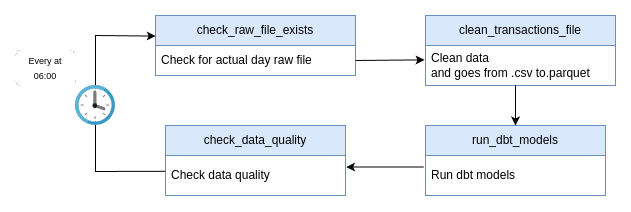

The diagram above was exported from draw.io. Its source (the exported page's mxGraphModel, read from the mxfile embedded in the PNG):
<mxGraphModel dx="1023" dy="577" grid="1" gridSize="10" guides="1" tooltips="1" connect="1" arrows="1" fold="1" page="1" pageScale="1" pageWidth="827" pageHeight="1169" math="0" shadow="0">
  <root>
    <mxCell id="0" />
    <mxCell id="1" parent="0" />
    <mxCell id="2" parent="1" style="swimlane;fontStyle=0;childLayout=stackLayout;horizontal=1;startSize=30;horizontalStack=0;resizeParent=1;resizeParentMax=0;resizeLast=0;collapsible=1;marginBottom=0;whiteSpace=wrap;html=1;fillColor=#dae8fc;strokeColor=#6c8ebf;" value="check_raw_file_exists" vertex="1">
      <mxGeometry height="60" width="200" x="240" y="170" as="geometry" />
    </mxCell>
    <mxCell id="3" parent="2" style="text;strokeColor=none;fillColor=none;align=left;verticalAlign=middle;spacingLeft=4;spacingRight=4;overflow=hidden;points=[[0,0.5],[1,0.5]];portConstraint=eastwest;rotatable=0;whiteSpace=wrap;html=1;" value="Check for actual day raw file" vertex="1">
      <mxGeometry height="30" width="200" y="30" as="geometry" />
    </mxCell>
    <mxCell id="4" parent="1" style="swimlane;fontStyle=0;childLayout=stackLayout;horizontal=1;startSize=30;horizontalStack=0;resizeParent=1;resizeParentMax=0;resizeLast=0;collapsible=1;marginBottom=0;whiteSpace=wrap;html=1;fillColor=#dae8fc;strokeColor=#6c8ebf;" value="clean_transactions_file" vertex="1">
      <mxGeometry height="70" width="190" x="510" y="170" as="geometry" />
    </mxCell>
    <mxCell id="5" parent="4" style="text;strokeColor=none;fillColor=none;align=left;verticalAlign=middle;spacingLeft=4;spacingRight=4;overflow=hidden;points=[[0,0.5],[1,0.5]];portConstraint=eastwest;rotatable=0;whiteSpace=wrap;html=1;" value="Clean data&amp;nbsp;&lt;div&gt;and goes from .csv&amp;nbsp;&lt;span style=&quot;background-color: transparent; color: light-dark(rgb(0, 0, 0), rgb(255, 255, 255));&quot;&gt;to.parquet&lt;/span&gt;&lt;/div&gt;" vertex="1">
      <mxGeometry height="40" width="190" y="30" as="geometry" />
    </mxCell>
    <mxCell id="6" parent="1" style="swimlane;fontStyle=0;childLayout=stackLayout;horizontal=1;startSize=30;horizontalStack=0;resizeParent=1;resizeParentMax=0;resizeLast=0;collapsible=1;marginBottom=0;whiteSpace=wrap;html=1;fillColor=#dae8fc;strokeColor=#6c8ebf;" value="run_dbt_models" vertex="1">
      <mxGeometry height="70" width="180" x="510" y="280" as="geometry" />
    </mxCell>
    <mxCell id="7" parent="6" style="text;strokeColor=none;fillColor=none;align=left;verticalAlign=middle;spacingLeft=4;spacingRight=4;overflow=hidden;points=[[0,0.5],[1,0.5]];portConstraint=eastwest;rotatable=0;whiteSpace=wrap;html=1;" value="Run dbt models" vertex="1">
      <mxGeometry height="40" width="180" y="30" as="geometry" />
    </mxCell>
    <mxCell id="8" parent="1" style="swimlane;fontStyle=0;childLayout=stackLayout;horizontal=1;startSize=30;horizontalStack=0;resizeParent=1;resizeParentMax=0;resizeLast=0;collapsible=1;marginBottom=0;whiteSpace=wrap;html=1;fillColor=#dae8fc;strokeColor=#6c8ebf;" value="check_data_quality" vertex="1">
      <mxGeometry height="70" width="180" x="250" y="280" as="geometry" />
    </mxCell>
    <mxCell id="9" parent="8" style="text;strokeColor=none;fillColor=none;align=left;verticalAlign=middle;spacingLeft=4;spacingRight=4;overflow=hidden;points=[[0,0.5],[1,0.5]];portConstraint=eastwest;rotatable=0;whiteSpace=wrap;html=1;" value="Check data quality" vertex="1">
      <mxGeometry height="40" width="180" y="30" as="geometry" />
    </mxCell>
    <mxCell id="10" edge="1" parent="1" source="3" style="endArrow=classic;html=1;rounded=0;exitX=1;exitY=0.5;exitDx=0;exitDy=0;entryX=-0.005;entryY=0.359;entryDx=0;entryDy=0;entryPerimeter=0;" target="5" value="">
      <mxGeometry height="50" relative="1" width="50" as="geometry">
        <mxPoint x="620" y="310" as="sourcePoint" />
        <mxPoint x="670" y="260" as="targetPoint" />
      </mxGeometry>
    </mxCell>
    <mxCell id="11" edge="1" parent="1" source="5" style="endArrow=classic;html=1;rounded=0;exitX=0.474;exitY=0.997;exitDx=0;exitDy=0;entryX=0.5;entryY=0;entryDx=0;entryDy=0;exitPerimeter=0;" target="6" value="">
      <mxGeometry height="50" relative="1" width="50" as="geometry">
        <mxPoint x="710" y="281" as="sourcePoint" />
        <mxPoint x="779" y="280" as="targetPoint" />
      </mxGeometry>
    </mxCell>
    <mxCell id="12" edge="1" parent="1" source="7" style="endArrow=classic;html=1;rounded=0;exitX=-0.01;exitY=0.288;exitDx=0;exitDy=0;entryX=1.003;entryY=0.288;entryDx=0;entryDy=0;exitPerimeter=0;entryPerimeter=0;" target="9" value="">
      <mxGeometry height="50" relative="1" width="50" as="geometry">
        <mxPoint x="600" y="260" as="sourcePoint" />
        <mxPoint x="600" y="300" as="targetPoint" />
      </mxGeometry>
    </mxCell>
    <mxCell id="13" edge="1" parent="1" source="9" style="endArrow=classic;html=1;rounded=0;exitX=-0.002;exitY=0.395;exitDx=0;exitDy=0;exitPerimeter=0;entryX=0.001;entryY=0.343;entryDx=0;entryDy=0;entryPerimeter=0;" target="2" value="">
      <mxGeometry height="50" relative="1" width="50" as="geometry">
        <Array as="points">
          <mxPoint x="180" y="326" />
          <mxPoint x="180" y="190" />
        </Array>
        <mxPoint x="250" y="240" as="sourcePoint" />
        <mxPoint x="200" y="200" as="targetPoint" />
      </mxGeometry>
    </mxCell>
    <mxCell id="14" parent="1" style="image;sketch=0;aspect=fixed;html=1;points=[];align=center;fontSize=12;image=img/lib/mscae/Clock.svg;" value="" vertex="1">
      <mxGeometry height="40" width="40" x="160" y="240" as="geometry" />
    </mxCell>
    <mxCell id="15" parent="1" style="rounded=1;whiteSpace=wrap;html=1;strokeWidth=0;" value="&lt;font style=&quot;font-size: 9px;&quot;&gt;Every at&lt;/font&gt;&lt;div&gt;&lt;font style=&quot;font-size: 9px;&quot;&gt;06:00&lt;/font&gt;&lt;/div&gt;" vertex="1">
      <mxGeometry height="35" width="60" x="100" y="205" as="geometry" />
    </mxCell>
  </root>
</mxGraphModel>